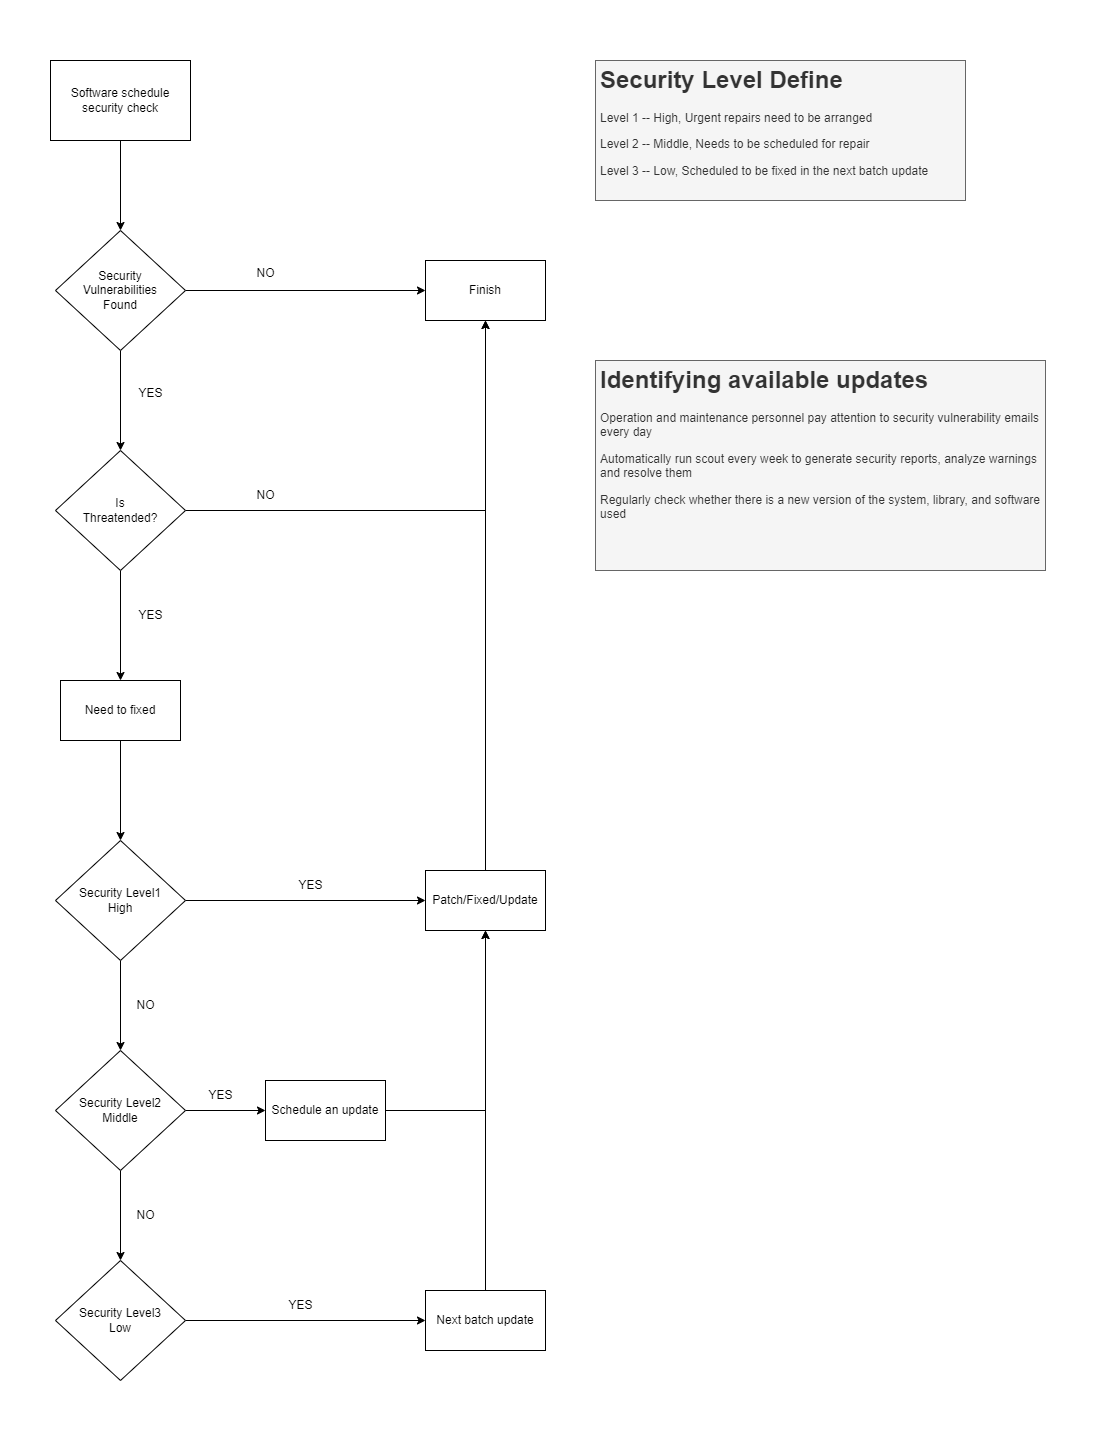

The diagram above was exported from draw.io. Its source (the exported page's mxGraphModel, read from the mxfile embedded in the PNG):
<mxGraphModel dx="1270" dy="804" grid="0" gridSize="10" guides="1" tooltips="1" connect="1" arrows="1" fold="1" page="1" pageScale="1" pageWidth="1200" pageHeight="1920" background="none" math="0" shadow="0">
  <root>
    <mxCell id="0" />
    <mxCell id="1" parent="0" />
    <mxCell id="3Sg8mBDX9-5TQRtfGuv2-5" style="edgeStyle=orthogonalEdgeStyle;rounded=0;orthogonalLoop=1;jettySize=auto;html=1;exitX=0.5;exitY=1;exitDx=0;exitDy=0;entryX=0.5;entryY=0;entryDx=0;entryDy=0;" edge="1" parent="1" source="3Sg8mBDX9-5TQRtfGuv2-1" target="3Sg8mBDX9-5TQRtfGuv2-2">
      <mxGeometry relative="1" as="geometry" />
    </mxCell>
    <mxCell id="3Sg8mBDX9-5TQRtfGuv2-1" value="Software schedule&lt;br&gt;security check" style="rounded=0;whiteSpace=wrap;html=1;" vertex="1" parent="1">
      <mxGeometry x="135" y="90" width="140" height="80" as="geometry" />
    </mxCell>
    <mxCell id="3Sg8mBDX9-5TQRtfGuv2-4" style="edgeStyle=orthogonalEdgeStyle;rounded=0;orthogonalLoop=1;jettySize=auto;html=1;entryX=0;entryY=0.5;entryDx=0;entryDy=0;" edge="1" parent="1" source="3Sg8mBDX9-5TQRtfGuv2-2" target="3Sg8mBDX9-5TQRtfGuv2-3">
      <mxGeometry relative="1" as="geometry" />
    </mxCell>
    <mxCell id="3Sg8mBDX9-5TQRtfGuv2-11" style="edgeStyle=orthogonalEdgeStyle;rounded=0;orthogonalLoop=1;jettySize=auto;html=1;exitX=0.5;exitY=1;exitDx=0;exitDy=0;" edge="1" parent="1" source="3Sg8mBDX9-5TQRtfGuv2-2" target="3Sg8mBDX9-5TQRtfGuv2-7">
      <mxGeometry relative="1" as="geometry" />
    </mxCell>
    <mxCell id="3Sg8mBDX9-5TQRtfGuv2-2" value="Security&lt;br&gt;Vulnerabilities&lt;br&gt;Found" style="rhombus;whiteSpace=wrap;html=1;" vertex="1" parent="1">
      <mxGeometry x="140" y="260" width="130" height="120" as="geometry" />
    </mxCell>
    <mxCell id="3Sg8mBDX9-5TQRtfGuv2-3" value="Finish" style="rounded=0;whiteSpace=wrap;html=1;" vertex="1" parent="1">
      <mxGeometry x="510" y="290" width="120" height="60" as="geometry" />
    </mxCell>
    <mxCell id="3Sg8mBDX9-5TQRtfGuv2-6" value="NO" style="text;html=1;align=center;verticalAlign=middle;resizable=0;points=[];autosize=1;strokeColor=none;fillColor=none;" vertex="1" parent="1">
      <mxGeometry x="330" y="288" width="40" height="30" as="geometry" />
    </mxCell>
    <mxCell id="3Sg8mBDX9-5TQRtfGuv2-9" style="edgeStyle=orthogonalEdgeStyle;rounded=0;orthogonalLoop=1;jettySize=auto;html=1;exitX=1;exitY=0.5;exitDx=0;exitDy=0;entryX=0.5;entryY=1;entryDx=0;entryDy=0;" edge="1" parent="1" source="3Sg8mBDX9-5TQRtfGuv2-7" target="3Sg8mBDX9-5TQRtfGuv2-3">
      <mxGeometry relative="1" as="geometry" />
    </mxCell>
    <mxCell id="3Sg8mBDX9-5TQRtfGuv2-14" style="edgeStyle=orthogonalEdgeStyle;rounded=0;orthogonalLoop=1;jettySize=auto;html=1;exitX=0.5;exitY=1;exitDx=0;exitDy=0;entryX=0.5;entryY=0;entryDx=0;entryDy=0;" edge="1" parent="1" source="3Sg8mBDX9-5TQRtfGuv2-7" target="3Sg8mBDX9-5TQRtfGuv2-13">
      <mxGeometry relative="1" as="geometry" />
    </mxCell>
    <mxCell id="3Sg8mBDX9-5TQRtfGuv2-7" value="Is &lt;br&gt;Threatended?" style="rhombus;whiteSpace=wrap;html=1;" vertex="1" parent="1">
      <mxGeometry x="140" y="480" width="130" height="120" as="geometry" />
    </mxCell>
    <mxCell id="3Sg8mBDX9-5TQRtfGuv2-10" value="NO" style="text;html=1;align=center;verticalAlign=middle;resizable=0;points=[];autosize=1;strokeColor=none;fillColor=none;" vertex="1" parent="1">
      <mxGeometry x="330" y="510" width="40" height="30" as="geometry" />
    </mxCell>
    <mxCell id="3Sg8mBDX9-5TQRtfGuv2-18" style="edgeStyle=orthogonalEdgeStyle;rounded=0;orthogonalLoop=1;jettySize=auto;html=1;exitX=0.5;exitY=1;exitDx=0;exitDy=0;entryX=0.5;entryY=0;entryDx=0;entryDy=0;" edge="1" parent="1" source="3Sg8mBDX9-5TQRtfGuv2-13" target="3Sg8mBDX9-5TQRtfGuv2-17">
      <mxGeometry relative="1" as="geometry" />
    </mxCell>
    <mxCell id="3Sg8mBDX9-5TQRtfGuv2-13" value="Need to fixed" style="rounded=0;whiteSpace=wrap;html=1;" vertex="1" parent="1">
      <mxGeometry x="145" y="710" width="120" height="60" as="geometry" />
    </mxCell>
    <mxCell id="3Sg8mBDX9-5TQRtfGuv2-15" value="YES" style="text;html=1;align=center;verticalAlign=middle;resizable=0;points=[];autosize=1;strokeColor=none;fillColor=none;" vertex="1" parent="1">
      <mxGeometry x="210" y="408" width="50" height="30" as="geometry" />
    </mxCell>
    <mxCell id="3Sg8mBDX9-5TQRtfGuv2-16" value="YES" style="text;html=1;align=center;verticalAlign=middle;resizable=0;points=[];autosize=1;strokeColor=none;fillColor=none;" vertex="1" parent="1">
      <mxGeometry x="210" y="630" width="50" height="30" as="geometry" />
    </mxCell>
    <mxCell id="3Sg8mBDX9-5TQRtfGuv2-21" style="edgeStyle=orthogonalEdgeStyle;rounded=0;orthogonalLoop=1;jettySize=auto;html=1;exitX=0.5;exitY=1;exitDx=0;exitDy=0;entryX=0.5;entryY=0;entryDx=0;entryDy=0;" edge="1" parent="1" source="3Sg8mBDX9-5TQRtfGuv2-17" target="3Sg8mBDX9-5TQRtfGuv2-19">
      <mxGeometry relative="1" as="geometry" />
    </mxCell>
    <mxCell id="3Sg8mBDX9-5TQRtfGuv2-31" style="edgeStyle=orthogonalEdgeStyle;rounded=0;orthogonalLoop=1;jettySize=auto;html=1;exitX=1;exitY=0.5;exitDx=0;exitDy=0;entryX=0;entryY=0.5;entryDx=0;entryDy=0;" edge="1" parent="1" source="3Sg8mBDX9-5TQRtfGuv2-17" target="3Sg8mBDX9-5TQRtfGuv2-25">
      <mxGeometry relative="1" as="geometry" />
    </mxCell>
    <mxCell id="3Sg8mBDX9-5TQRtfGuv2-17" value="Security Level1&lt;br&gt;High" style="rhombus;whiteSpace=wrap;html=1;" vertex="1" parent="1">
      <mxGeometry x="140" y="870" width="130" height="120" as="geometry" />
    </mxCell>
    <mxCell id="3Sg8mBDX9-5TQRtfGuv2-22" style="edgeStyle=orthogonalEdgeStyle;rounded=0;orthogonalLoop=1;jettySize=auto;html=1;exitX=0.5;exitY=1;exitDx=0;exitDy=0;entryX=0.5;entryY=0;entryDx=0;entryDy=0;" edge="1" parent="1" source="3Sg8mBDX9-5TQRtfGuv2-19" target="3Sg8mBDX9-5TQRtfGuv2-20">
      <mxGeometry relative="1" as="geometry" />
    </mxCell>
    <mxCell id="3Sg8mBDX9-5TQRtfGuv2-27" style="edgeStyle=orthogonalEdgeStyle;rounded=0;orthogonalLoop=1;jettySize=auto;html=1;exitX=1;exitY=0.5;exitDx=0;exitDy=0;entryX=0;entryY=0.5;entryDx=0;entryDy=0;" edge="1" parent="1" source="3Sg8mBDX9-5TQRtfGuv2-19" target="3Sg8mBDX9-5TQRtfGuv2-26">
      <mxGeometry relative="1" as="geometry" />
    </mxCell>
    <mxCell id="3Sg8mBDX9-5TQRtfGuv2-19" value="Security Level2&lt;br&gt;Middle" style="rhombus;whiteSpace=wrap;html=1;" vertex="1" parent="1">
      <mxGeometry x="140" y="1080" width="130" height="120" as="geometry" />
    </mxCell>
    <mxCell id="3Sg8mBDX9-5TQRtfGuv2-29" style="edgeStyle=orthogonalEdgeStyle;rounded=0;orthogonalLoop=1;jettySize=auto;html=1;exitX=1;exitY=0.5;exitDx=0;exitDy=0;entryX=0;entryY=0.5;entryDx=0;entryDy=0;" edge="1" parent="1" source="3Sg8mBDX9-5TQRtfGuv2-20" target="3Sg8mBDX9-5TQRtfGuv2-28">
      <mxGeometry relative="1" as="geometry">
        <mxPoint x="440" y="1350" as="targetPoint" />
      </mxGeometry>
    </mxCell>
    <mxCell id="3Sg8mBDX9-5TQRtfGuv2-20" value="Security Level3&lt;br&gt;Low" style="rhombus;whiteSpace=wrap;html=1;" vertex="1" parent="1">
      <mxGeometry x="140" y="1290" width="130" height="120" as="geometry" />
    </mxCell>
    <mxCell id="3Sg8mBDX9-5TQRtfGuv2-23" value="NO" style="text;html=1;align=center;verticalAlign=middle;resizable=0;points=[];autosize=1;strokeColor=none;fillColor=none;" vertex="1" parent="1">
      <mxGeometry x="210" y="1020" width="40" height="30" as="geometry" />
    </mxCell>
    <mxCell id="3Sg8mBDX9-5TQRtfGuv2-24" value="NO" style="text;html=1;align=center;verticalAlign=middle;resizable=0;points=[];autosize=1;strokeColor=none;fillColor=none;" vertex="1" parent="1">
      <mxGeometry x="210" y="1230" width="40" height="30" as="geometry" />
    </mxCell>
    <mxCell id="3Sg8mBDX9-5TQRtfGuv2-37" style="edgeStyle=orthogonalEdgeStyle;rounded=0;orthogonalLoop=1;jettySize=auto;html=1;exitX=0.5;exitY=0;exitDx=0;exitDy=0;" edge="1" parent="1" source="3Sg8mBDX9-5TQRtfGuv2-25">
      <mxGeometry relative="1" as="geometry">
        <mxPoint x="570" y="350" as="targetPoint" />
      </mxGeometry>
    </mxCell>
    <mxCell id="3Sg8mBDX9-5TQRtfGuv2-25" value="Patch/Fixed/Update" style="rounded=0;whiteSpace=wrap;html=1;" vertex="1" parent="1">
      <mxGeometry x="510" y="900" width="120" height="60" as="geometry" />
    </mxCell>
    <mxCell id="3Sg8mBDX9-5TQRtfGuv2-33" style="edgeStyle=orthogonalEdgeStyle;rounded=0;orthogonalLoop=1;jettySize=auto;html=1;exitX=1;exitY=0.5;exitDx=0;exitDy=0;entryX=0.5;entryY=1;entryDx=0;entryDy=0;" edge="1" parent="1" source="3Sg8mBDX9-5TQRtfGuv2-26" target="3Sg8mBDX9-5TQRtfGuv2-25">
      <mxGeometry relative="1" as="geometry" />
    </mxCell>
    <mxCell id="3Sg8mBDX9-5TQRtfGuv2-26" value="Schedule an update" style="rounded=0;whiteSpace=wrap;html=1;" vertex="1" parent="1">
      <mxGeometry x="350" y="1110" width="120" height="60" as="geometry" />
    </mxCell>
    <mxCell id="3Sg8mBDX9-5TQRtfGuv2-30" style="edgeStyle=orthogonalEdgeStyle;rounded=0;orthogonalLoop=1;jettySize=auto;html=1;entryX=0.5;entryY=1;entryDx=0;entryDy=0;" edge="1" parent="1" source="3Sg8mBDX9-5TQRtfGuv2-28" target="3Sg8mBDX9-5TQRtfGuv2-25">
      <mxGeometry relative="1" as="geometry" />
    </mxCell>
    <mxCell id="3Sg8mBDX9-5TQRtfGuv2-28" value="Next batch update" style="rounded=0;whiteSpace=wrap;html=1;" vertex="1" parent="1">
      <mxGeometry x="510" y="1320" width="120" height="60" as="geometry" />
    </mxCell>
    <mxCell id="3Sg8mBDX9-5TQRtfGuv2-32" value="YES" style="text;html=1;align=center;verticalAlign=middle;resizable=0;points=[];autosize=1;strokeColor=none;fillColor=none;" vertex="1" parent="1">
      <mxGeometry x="370" y="900" width="50" height="30" as="geometry" />
    </mxCell>
    <mxCell id="3Sg8mBDX9-5TQRtfGuv2-34" value="YES" style="text;html=1;align=center;verticalAlign=middle;resizable=0;points=[];autosize=1;strokeColor=none;fillColor=none;" vertex="1" parent="1">
      <mxGeometry x="280" y="1110" width="50" height="30" as="geometry" />
    </mxCell>
    <mxCell id="3Sg8mBDX9-5TQRtfGuv2-35" value="YES" style="text;html=1;align=center;verticalAlign=middle;resizable=0;points=[];autosize=1;strokeColor=none;fillColor=none;" vertex="1" parent="1">
      <mxGeometry x="360" y="1320" width="50" height="30" as="geometry" />
    </mxCell>
    <mxCell id="3Sg8mBDX9-5TQRtfGuv2-38" value="&lt;h1&gt;Security Level Define&lt;/h1&gt;&lt;p&gt;Level 1 -- High,&amp;nbsp;Urgent repairs need to be arranged&amp;nbsp;&lt;/p&gt;&lt;p&gt;Level 2 -- Middle,&amp;nbsp;Needs to be scheduled for repair&lt;/p&gt;&lt;p&gt;Level 3 -- Low,&amp;nbsp;Scheduled to be fixed in the next batch update&lt;/p&gt;" style="text;html=1;strokeColor=#666666;fillColor=#f5f5f5;spacing=5;spacingTop=-20;whiteSpace=wrap;overflow=hidden;rounded=0;fontColor=#333333;" vertex="1" parent="1">
      <mxGeometry x="680" y="90" width="370" height="140" as="geometry" />
    </mxCell>
    <mxCell id="3Sg8mBDX9-5TQRtfGuv2-39" value="&lt;h1&gt;Identifying available updates&lt;br&gt;&lt;/h1&gt;&lt;p&gt;Operation and maintenance personnel pay attention to security vulnerability emails every day&lt;/p&gt;&lt;p&gt;Automatically run scout every week to generate security reports, analyze warnings and resolve them&lt;/p&gt;&lt;p&gt;Regularly check whether there is a new version of the system, library, and software used&lt;/p&gt;&lt;div&gt;&lt;br&gt;&lt;/div&gt;" style="text;html=1;strokeColor=#666666;fillColor=#f5f5f5;spacing=5;spacingTop=-20;whiteSpace=wrap;overflow=hidden;rounded=0;fontColor=#333333;" vertex="1" parent="1">
      <mxGeometry x="680" y="390" width="450" height="210" as="geometry" />
    </mxCell>
  </root>
</mxGraphModel>